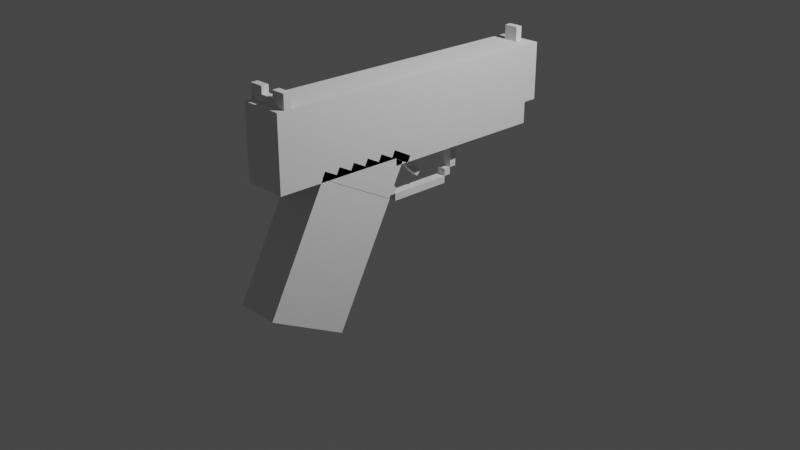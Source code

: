 # Source: BetterVersion2Roblox_Compatibility-FILE.blend  (saved by Blender 2.93.21; exported with 4.5.12 LTS)
import bpy
from mathutils import Matrix  # noqa: F401  (used for matrix-valued properties, if any)

bpy.ops.wm.read_factory_settings(use_empty=True)
scene = bpy.context.scene
scene.name = 'Scene'

# ---- collections
col_collection = bpy.data.collections.new('Collection'); scene.collection.children.link(col_collection)

# ---- materials (node trees are filled in below, after node groups)
mat_none_001 = bpy.data.materials.new('none.001')
mat_none_001.use_transparent_shadow = False
mat_none_001.roughness = 1.0
mat_none_001.specular_intensity = 0.0

# ---- material node trees
mat_none_001.use_nodes = True; mat_none_001.node_tree.nodes.clear()
_N = mat_none_001.node_tree.nodes; _L = mat_none_001.node_tree.links
n0 = _N.new('ShaderNodeBsdfPrincipled'); n0.name = 'Principled BSDF'; n0.location = (10, 300)
n0.distribution = 'GGX'
n0.subsurface_method = 'BURLEY'
n0.inputs[2].default_value = 1.0
n0.inputs[3].default_value = 1.45
n0.inputs[13].default_value = 0.0
n0.inputs[27].default_value = (0.0, 0.0, 0.0, 1.0)
n0.inputs[28].default_value = 1.0
n1 = _N.new('ShaderNodeOutputMaterial'); n1.name = 'Material Output'; n1.location = (300, 300)
_L.new(n0.outputs[0], n1.inputs[0])
n1.is_active_output = True

# ---- world
world_world = bpy.data.worlds.new('World'); scene.world = world_world
world_world.use_nodes = True; world_world.node_tree.nodes.clear()
_N = world_world.node_tree.nodes; _L = world_world.node_tree.links
n0 = _N.new('ShaderNodeOutputWorld'); n0.name = 'World Output'; n0.location = (300, 300)
n1 = _N.new('ShaderNodeBackground'); n1.name = 'Background'; n1.location = (10, 300)
n1.inputs[0].default_value = (0.05088, 0.05088, 0.05088, 1.0)
_L.new(n1.outputs[0], n0.inputs[0])
n0.is_active_output = True
world_world.color = (0.05088, 0.05088, 0.05088)
world_world.use_sun_shadow = False
world_world.sun_shadow_jitter_overblur = 0.0

# ---- cameras
cam_camera = bpy.data.cameras.new('Camera')
cam_camera.clip_end = 100.0
cam_camera.ortho_scale = 7.314

# ---- lights
light_light = bpy.data.lights.new('Light', 'POINT')
light_light.transmission_factor = 0.0
light_light.energy = 1000.0
light_light.shadow_soft_size = 0.1
light_light.shadow_maximum_resolution = 0.006
light_light.use_absolute_resolution = True

# ---- meshes
me_model1_001 = bpy.data.meshes.new('Model1.001')
me_model1_001.from_pydata([(0.0375, 0.1688, -0.1063), (0.0375, 0.1688, -0.1187), (0.0375, 0.1562, -0.1063), (0.0375, 0.1562, -0.1187), (0.025, 0.1688, -0.1187), (0.025, 0.1688, -0.1063), (0.025, 0.1562, -0.1187), (0.025, 0.1562, -0.1063), (0.05, 0.1278, 0.1237), (0.05, 0.09318, 0.05718), (0.05, 0.02803, 0.1757), (0.05, -0.006605, 0.1091), (0.0125, 0.09318, 0.05718), (0.0125, 0.1278, 0.1237), (0.0125, -0.006605, 0.1091), (0.0125, 0.02803, 0.1757), (0.05, 0.1875, 0.1625), (0.05, 0.1875, -0.1), (0.05, 0.1562, 0.1625), (0.05, 0.1562, -0.1), (0.0125, 0.1875, -0.1), (0.0125, 0.1875, 0.1625), (0.0125, 0.1562, -0.1), (0.0125, 0.1562, 0.1625), (0.05, 0.1562, 0.1625), (0.05, 0.1562, -0.1), (0.05, 0.125, 0.1625), (0.05, 0.125, -0.1), (0.0125, 0.1562, -0.1), (0.0125, 0.1562, 0.1625), (0.0125, 0.125, -0.1), (0.0125, 0.125, 0.1625), (0.05, 0.1333, 0.1214), (0.05, 0.09867, 0.05491), (0.05, 0.1278, 0.1243), (0.05, 0.09313, 0.0578), (0.0125, 0.09867, 0.05491), (0.0125, 0.1333, 0.1214), (0.0125, 0.09313, 0.0578), (0.0125, 0.1278, 0.1243), (0.05, 0.1331, 0.1075), (0.05, 0.1042, 0.05203), (0.05, 0.1275, 0.1104), (0.05, 0.09867, 0.05491), (0.0125, 0.1042, 0.05203), (0.0125, 0.1331, 0.1075), (0.0125, 0.09867, 0.05491), (0.0125, 0.1275, 0.1104), (0.05, 0.1328, 0.09349), (0.05, 0.1098, 0.04914), (0.05, 0.1273, 0.09638), (0.05, 0.1042, 0.05203), (0.0125, 0.1098, 0.04914), (0.0125, 0.1328, 0.09349), (0.0125, 0.1042, 0.05203), (0.0125, 0.1273, 0.09638), (0.05, 0.1326, 0.07952), (0.05, 0.1153, 0.04625), (0.05, 0.1271, 0.0824), (0.05, 0.1098, 0.04914), (0.0125, 0.1153, 0.04625), (0.0125, 0.1326, 0.07952), (0.0125, 0.1098, 0.04914), (0.0125, 0.1271, 0.0824), (0.05, 0.1324, 0.06554), (0.05, 0.1208, 0.04337), (0.05, 0.1268, 0.06843), (0.05, 0.1153, 0.04625), (0.0125, 0.1208, 0.04337), (0.0125, 0.1324, 0.06554), (0.0125, 0.1153, 0.04625), (0.0125, 0.1268, 0.06843), (0.05, 0.1322, 0.05157), (0.05, 0.1235, 0.03494), (0.05, 0.1266, 0.05446), (0.05, 0.118, 0.03783), (0.0125, 0.1235, 0.03494), (0.0125, 0.1322, 0.05157), (0.0125, 0.118, 0.03783), (0.0125, 0.1266, 0.05446), (0.05, 0.125, 0.0375), (0.05, 0.125, -0.1), (0.05, 0.1187, 0.0375), (0.05, 0.1187, -0.1), (0.0125, 0.125, -0.1), (0.0125, 0.125, 0.0375), (0.0125, 0.1187, -0.1), (0.0125, 0.1187, 0.0375), (0.05, 0.1562, -0.1), (0.05, 0.1562, -0.1125), (0.05, 0.1375, -0.1), (0.05, 0.1375, -0.1125), (0.0125, 0.1562, -0.1125), (0.0125, 0.1562, -0.1), (0.0125, 0.1375, -0.1125), (0.0125, 0.1375, -0.1), (0.05, 0.1875, -0.1), (0.05, 0.1875, -0.1125), (0.05, 0.1688, -0.1), (0.05, 0.1688, -0.1125), (0.0125, 0.1875, -0.1125), (0.0125, 0.1875, -0.1), (0.0125, 0.1688, -0.1125), (0.0125, 0.1688, -0.1), (0.02713, 0.0875, 0.0375), (0.02713, 0.0875, -0.01875), (0.02713, 0.08125, 0.0375), (0.02713, 0.08125, -0.01875), (0.03538, 0.0875, -0.01875), (0.03538, 0.0875, 0.0375), (0.03538, 0.08125, -0.01875), (0.03538, 0.08125, 0.0375), (0.02713, 0.09375, -0.01875), (0.02713, 0.09375, -0.025), (0.02713, 0.0875, -0.01875), (0.02713, 0.0875, -0.025), (0.03538, 0.09375, -0.025), (0.03538, 0.09375, -0.01875), (0.03538, 0.0875, -0.025), (0.03538, 0.0875, -0.01875), (0.02713, 0.1063, -0.025), (0.02713, 0.1063, -0.03125), (0.02713, 0.09375, -0.025), (0.02713, 0.09375, -0.03125), (0.03538, 0.1063, -0.03125), (0.03538, 0.1063, -0.025), (0.03538, 0.09375, -0.03125), (0.03538, 0.09375, -0.025), (0.02713, 0.1125, -0.025), (0.02713, 0.1125, -0.03125), (0.02713, 0.1063, -0.025), (0.02713, 0.1063, -0.03125), (0.03538, 0.1125, -0.03125), (0.03538, 0.1125, -0.025), (0.03538, 0.1063, -0.03125), (0.03538, 0.1063, -0.025), (0.02713, 0.1187, -0.01875), (0.02713, 0.1187, -0.03125), (0.02713, 0.1125, -0.01875), (0.02713, 0.1125, -0.03125), (0.03538, 0.1187, -0.03125), (0.03538, 0.1187, -0.01875), (0.03538, 0.1125, -0.03125), (0.03538, 0.1125, -0.01875), (0.02713, 0.09375, 0.04375), (0.02713, 0.09375, 0.0375), (0.02713, 0.0875, 0.04375), (0.02713, 0.0875, 0.0375), (0.03538, 0.09375, 0.0375), (0.03538, 0.09375, 0.04375), (0.03538, 0.0875, 0.0375), (0.03538, 0.0875, 0.04375), (0.02713, 0.1063, 0.05), (0.02713, 0.1063, 0.04375), (0.02713, 0.09375, 0.05), (0.02713, 0.09375, 0.04375), (0.03538, 0.1063, 0.04375), (0.03538, 0.1063, 0.05), (0.03538, 0.09375, 0.04375), (0.03538, 0.09375, 0.05), (0.02713, 0.1125, 0.05), (0.02713, 0.1125, 0.04375), (0.02713, 0.1063, 0.05), (0.02713, 0.1063, 0.04375), (0.03538, 0.1125, 0.04375), (0.03538, 0.1125, 0.05), (0.03538, 0.1063, 0.04375), (0.03538, 0.1063, 0.05), (0.02713, 0.1187, 0.05), (0.02713, 0.1187, 0.0375), (0.02713, 0.1125, 0.05), (0.02713, 0.1125, 0.0375), (0.03538, 0.1187, 0.0375), (0.03538, 0.1187, 0.05), (0.03538, 0.1125, 0.0375), (0.03538, 0.1125, 0.05), (0.05, 0.125, 0.05), (0.05, 0.125, 0.0375), (0.05, 0.1187, 0.05), (0.05, 0.1187, 0.0375), (0.0125, 0.125, 0.0375), (0.0125, 0.125, 0.05), (0.0125, 0.1187, 0.0375), (0.0125, 0.1187, 0.05), (0.05, 0.1688, -0.1), (0.05, 0.1688, -0.1125), (0.05, 0.1562, -0.1), (0.05, 0.1562, -0.1125), (0.0375, 0.1688, -0.1125), (0.0375, 0.1688, -0.1), (0.0375, 0.1562, -0.1125), (0.0375, 0.1562, -0.1), (0.025, 0.1688, -0.1), (0.025, 0.1688, -0.1125), (0.025, 0.1562, -0.1), (0.025, 0.1562, -0.1125), (0.0125, 0.1688, -0.1125), (0.0125, 0.1688, -0.1), (0.0125, 0.1562, -0.1125), (0.0125, 0.1562, -0.1), (0.03504, 0.1138, 0.03071), (0.03504, 0.1182, 0.02629), (0.03504, 0.09612, 0.01304), (0.03504, 0.1005, 0.008617), (0.02879, 0.1182, 0.02629), (0.02879, 0.1138, 0.03071), (0.02879, 0.1005, 0.008617), (0.02879, 0.09612, 0.01304), (0.03504, 0.1187, 0.03125), (0.03504, 0.1187, 0.0125), (0.03504, 0.1125, 0.03125), (0.03504, 0.1125, 0.0125), (0.02879, 0.1187, 0.0125), (0.02879, 0.1187, 0.03125), (0.02879, 0.1125, 0.0125), (0.02879, 0.1125, 0.03125), (0.0375, 0.2, -0.1), (0.0375, 0.2, -0.1063), (0.0375, 0.1875, -0.1), (0.0375, 0.1875, -0.1063), (0.025, 0.2, -0.1063), (0.025, 0.2, -0.1), (0.025, 0.1875, -0.1063), (0.025, 0.1875, -0.1), (0.025, 0.2, 0.1562), (0.025, 0.2, 0.15), (0.025, 0.1875, 0.1562), (0.025, 0.1875, 0.15), (0.0125, 0.2, 0.15), (0.0125, 0.2, 0.1562), (0.0125, 0.1875, 0.15), (0.0125, 0.1875, 0.1562), (0.05, 0.2, 0.1562), (0.05, 0.2, 0.15), (0.05, 0.1875, 0.1562), (0.05, 0.1875, 0.15), (0.0375, 0.2, 0.15), (0.0375, 0.2, 0.1562), (0.0375, 0.1875, 0.15), (0.0375, 0.1875, 0.1562), (0.0375, 0.1937, 0.1562), (0.0375, 0.1937, 0.15), (0.0375, 0.1875, 0.1562), (0.0375, 0.1875, 0.15), (0.025, 0.1937, 0.15), (0.025, 0.1937, 0.1562), (0.025, 0.1875, 0.15), (0.025, 0.1875, 0.1562)], [], [(0, 2, 1), (2, 3, 1), (4, 6, 5), (6, 7, 5), (4, 5, 1), (5, 0, 1), (7, 6, 2), (6, 3, 2), (5, 7, 0), (7, 2, 0), (1, 3, 4), (3, 6, 4), (8, 10, 9), (10, 11, 9), (12, 14, 13), (14, 15, 13), (12, 13, 9), (13, 8, 9), (15, 14, 10), (14, 11, 10), (13, 15, 8), (15, 10, 8), (9, 11, 12), (11, 14, 12), (16, 18, 17), (18, 19, 17), (20, 22, 21), (22, 23, 21), (20, 21, 17), (21, 16, 17), (23, 22, 18), (22, 19, 18), (21, 23, 16), (23, 18, 16), (17, 19, 20), (19, 22, 20), (24, 26, 25), (26, 27, 25), (28, 30, 29), (30, 31, 29), (28, 29, 25), (29, 24, 25), (31, 30, 26), (30, 27, 26), (29, 31, 24), (31, 26, 24), (25, 27, 28), (27, 30, 28), (32, 34, 33), (34, 35, 33), (36, 38, 37), (38, 39, 37), (36, 37, 33), (37, 32, 33), (39, 38, 34), (38, 35, 34), (37, 39, 32), (39, 34, 32), (33, 35, 36), (35, 38, 36), (40, 42, 41), (42, 43, 41), (44, 46, 45), (46, 47, 45), (44, 45, 41), (45, 40, 41), (47, 46, 42), (46, 43, 42), (45, 47, 40), (47, 42, 40), (41, 43, 44), (43, 46, 44), (48, 50, 49), (50, 51, 49), (52, 54, 53), (54, 55, 53), (52, 53, 49), (53, 48, 49), (55, 54, 50), (54, 51, 50), (53, 55, 48), (55, 50, 48), (49, 51, 52), (51, 54, 52), (56, 58, 57), (58, 59, 57), (60, 62, 61), (62, 63, 61), (60, 61, 57), (61, 56, 57), (63, 62, 58), (62, 59, 58), (61, 63, 56), (63, 58, 56), (57, 59, 60), (59, 62, 60), (64, 66, 65), (66, 67, 65), (68, 70, 69), (70, 71, 69), (68, 69, 65), (69, 64, 65), (71, 70, 66), (70, 67, 66), (69, 71, 64), (71, 66, 64), (65, 67, 68), (67, 70, 68), (72, 74, 73), (74, 75, 73), (76, 78, 77), (78, 79, 77), (76, 77, 73), (77, 72, 73), (79, 78, 74), (78, 75, 74), (77, 79, 72), (79, 74, 72), (73, 75, 76), (75, 78, 76), (80, 82, 81), (82, 83, 81), (84, 86, 85), (86, 87, 85), (84, 85, 81), (85, 80, 81), (87, 86, 82), (86, 83, 82), (85, 87, 80), (87, 82, 80), (81, 83, 84), (83, 86, 84), (88, 90, 89), (90, 91, 89), (92, 94, 93), (94, 95, 93), (92, 93, 89), (93, 88, 89), (95, 94, 90), (94, 91, 90), (93, 95, 88), (95, 90, 88), (89, 91, 92), (91, 94, 92), (96, 98, 97), (98, 99, 97), (100, 102, 101), (102, 103, 101), (100, 101, 97), (101, 96, 97), (103, 102, 98), (102, 99, 98), (101, 103, 96), (103, 98, 96), (97, 99, 100), (99, 102, 100), (104, 106, 105), (106, 107, 105), (108, 110, 109), (110, 111, 109), (108, 109, 105), (109, 104, 105), (111, 110, 106), (110, 107, 106), (109, 111, 104), (111, 106, 104), (105, 107, 108), (107, 110, 108), (112, 114, 113), (114, 115, 113), (116, 118, 117), (118, 119, 117), (116, 117, 113), (117, 112, 113), (119, 118, 114), (118, 115, 114), (117, 119, 112), (119, 114, 112), (113, 115, 116), (115, 118, 116), (120, 122, 121), (122, 123, 121), (124, 126, 125), (126, 127, 125), (124, 125, 121), (125, 120, 121), (127, 126, 122), (126, 123, 122), (125, 127, 120), (127, 122, 120), (121, 123, 124), (123, 126, 124), (128, 130, 129), (130, 131, 129), (132, 134, 133), (134, 135, 133), (132, 133, 129), (133, 128, 129), (135, 134, 130), (134, 131, 130), (133, 135, 128), (135, 130, 128), (129, 131, 132), (131, 134, 132), (136, 138, 137), (138, 139, 137), (140, 142, 141), (142, 143, 141), (140, 141, 137), (141, 136, 137), (143, 142, 138), (142, 139, 138), (141, 143, 136), (143, 138, 136), (137, 139, 140), (139, 142, 140), (144, 146, 145), (146, 147, 145), (148, 150, 149), (150, 151, 149), (148, 149, 145), (149, 144, 145), (151, 150, 146), (150, 147, 146), (149, 151, 144), (151, 146, 144), (145, 147, 148), (147, 150, 148), (152, 154, 153), (154, 155, 153), (156, 158, 157), (158, 159, 157), (156, 157, 153), (157, 152, 153), (159, 158, 154), (158, 155, 154), (157, 159, 152), (159, 154, 152), (153, 155, 156), (155, 158, 156), (160, 162, 161), (162, 163, 161), (164, 166, 165), (166, 167, 165), (164, 165, 161), (165, 160, 161), (167, 166, 162), (166, 163, 162), (165, 167, 160), (167, 162, 160), (161, 163, 164), (163, 166, 164), (168, 170, 169), (170, 171, 169), (172, 174, 173), (174, 175, 173), (172, 173, 169), (173, 168, 169), (175, 174, 170), (174, 171, 170), (173, 175, 168), (175, 170, 168), (169, 171, 172), (171, 174, 172), (176, 178, 177), (178, 179, 177), (180, 182, 181), (182, 183, 181), (180, 181, 177), (181, 176, 177), (183, 182, 178), (182, 179, 178), (181, 183, 176), (183, 178, 176), (177, 179, 180), (179, 182, 180), (184, 186, 185), (186, 187, 185), (188, 190, 189), (190, 191, 189), (188, 189, 185), (189, 184, 185), (191, 190, 186), (190, 187, 186), (189, 191, 184), (191, 186, 184), (185, 187, 188), (187, 190, 188), (192, 194, 193), (194, 195, 193), (196, 198, 197), (198, 199, 197), (196, 197, 193), (197, 192, 193), (199, 198, 194), (198, 195, 194), (197, 199, 192), (199, 194, 192), (193, 195, 196), (195, 198, 196), (200, 202, 201), (202, 203, 201), (204, 206, 205), (206, 207, 205), (204, 205, 201), (205, 200, 201), (207, 206, 202), (206, 203, 202), (205, 207, 200), (207, 202, 200), (201, 203, 204), (203, 206, 204), (208, 210, 209), (210, 211, 209), (212, 214, 213), (214, 215, 213), (212, 213, 209), (213, 208, 209), (215, 214, 210), (214, 211, 210), (213, 215, 208), (215, 210, 208), (209, 211, 212), (211, 214, 212), (216, 218, 217), (218, 219, 217), (220, 222, 221), (222, 223, 221), (220, 221, 217), (221, 216, 217), (223, 222, 218), (222, 219, 218), (221, 223, 216), (223, 218, 216), (217, 219, 220), (219, 222, 220), (224, 226, 225), (226, 227, 225), (228, 230, 229), (230, 231, 229), (228, 229, 225), (229, 224, 225), (231, 230, 226), (230, 227, 226), (229, 231, 224), (231, 226, 224), (225, 227, 228), (227, 230, 228), (232, 234, 233), (234, 235, 233), (236, 238, 237), (238, 239, 237), (236, 237, 233), (237, 232, 233), (239, 238, 234), (238, 235, 234), (237, 239, 232), (239, 234, 232), (233, 235, 236), (235, 238, 236), (240, 242, 241), (242, 243, 241), (244, 246, 245), (246, 247, 245), (244, 245, 241), (245, 240, 241), (247, 246, 242), (246, 243, 242), (245, 247, 240), (247, 242, 240), (241, 243, 244), (243, 246, 244)])
me_model1_001.polygons.foreach_set('use_smooth', [True] * 372)
_k = set([(0, 1), (0, 2), (0, 5), (1, 3), (1, 4), (2, 3), (2, 7), (3, 6), (4, 5), (4, 6), (5, 7), (6, 7), (8, 9), (8, 10), (8, 13), (9, 11), (9, 12), (10, 11), (10, 15), (11, 14), (12, 13), (12, 14), (13, 15), (14, 15), (16, 17), (16, 18), (16, 21), (17, 19), (17, 20), (18, 19), (18, 23), (19, 22), (20, 21), (20, 22), (21, 23), (22, 23), (24, 25), (24, 26), (24, 29), (25, 27), (25, 28), (26, 27), (26, 31), (27, 30), (28, 29), (28, 30), (29, 31), (30, 31), (32, 33), (32, 34), (32, 37), (33, 35), (33, 36), (34, 35), (34, 39), (35, 38), (36, 37), (36, 38), (37, 39), (38, 39), (40, 41), (40, 42), (40, 45), (41, 43), (41, 44), (42, 43), (42, 47), (43, 46), (44, 45), (44, 46), (45, 47), (46, 47), (48, 49), (48, 50), (48, 53), (49, 51), (49, 52), (50, 51), (50, 55), (51, 54), (52, 53), (52, 54), (53, 55), (54, 55), (56, 57), (56, 58), (56, 61), (57, 59), (57, 60), (58, 59), (58, 63), (59, 62), (60, 61), (60, 62), (61, 63), (62, 63), (64, 65), (64, 66), (64, 69), (65, 67), (65, 68), (66, 67), (66, 71), (67, 70), (68, 69), (68, 70), (69, 71), (70, 71), (72, 73), (72, 74), (72, 77), (73, 75), (73, 76), (74, 75), (74, 79), (75, 78), (76, 77), (76, 78), (77, 79), (78, 79), (80, 81), (80, 82), (80, 85), (81, 83), (81, 84), (82, 83), (82, 87), (83, 86), (84, 85), (84, 86), (85, 87), (86, 87), (88, 89), (88, 90), (88, 93), (89, 91), (89, 92), (90, 91), (90, 95), (91, 94), (92, 93), (92, 94), (93, 95), (94, 95), (96, 97), (96, 98), (96, 101), (97, 99), (97, 100), (98, 99), (98, 103), (99, 102), (100, 101), (100, 102), (101, 103), (102, 103), (104, 105), (104, 106), (104, 109), (105, 107), (105, 108), (106, 107), (106, 111), (107, 110), (108, 109), (108, 110), (109, 111), (110, 111), (112, 113), (112, 114), (112, 117), (113, 115), (113, 116), (114, 115), (114, 119), (115, 118), (116, 117), (116, 118), (117, 119), (118, 119), (120, 121), (120, 122), (120, 125), (121, 123), (121, 124), (122, 123), (122, 127), (123, 126), (124, 125), (124, 126), (125, 127), (126, 127), (128, 129), (128, 130), (128, 133), (129, 131), (129, 132), (130, 131), (130, 135), (131, 134), (132, 133), (132, 134), (133, 135), (134, 135), (136, 137), (136, 138), (136, 141), (137, 139), (137, 140), (138, 139), (138, 143), (139, 142), (140, 141), (140, 142), (141, 143), (142, 143), (144, 145), (144, 146), (144, 149), (145, 147), (145, 148), (146, 147), (146, 151), (147, 150), (148, 149), (148, 150), (149, 151), (150, 151), (152, 153), (152, 154), (152, 157), (153, 155), (153, 156), (154, 155), (154, 159), (155, 158), (156, 157), (156, 158), (157, 159), (158, 159), (160, 161), (160, 162), (160, 165), (161, 163), (161, 164), (162, 163), (162, 167), (163, 166), (164, 165), (164, 166), (165, 167), (166, 167), (168, 169), (168, 170), (168, 173), (169, 171), (169, 172), (170, 171), (170, 175), (171, 174), (172, 173), (172, 174), (173, 175), (174, 175), (176, 177), (176, 178), (176, 181), (177, 179), (177, 180), (178, 179), (178, 183), (179, 182), (180, 181), (180, 182), (181, 183), (182, 183), (184, 185), (184, 186), (184, 189), (185, 187), (185, 188), (186, 187), (186, 191), (187, 190), (188, 189), (188, 190), (189, 191), (190, 191), (192, 193), (192, 194), (192, 197), (193, 195), (193, 196), (194, 195), (194, 199), (195, 198), (196, 197), (196, 198), (197, 199), (198, 199), (200, 201), (200, 202), (200, 205), (201, 203), (201, 204), (202, 203), (202, 207), (203, 206), (204, 205), (204, 206), (205, 207), (206, 207), (208, 209), (208, 210), (208, 213), (209, 211), (209, 212), (210, 211), (210, 215), (211, 214), (212, 213), (212, 214), (213, 215), (214, 215), (216, 217), (216, 218), (216, 221), (217, 219), (217, 220), (218, 219), (218, 223), (219, 222), (220, 221), (220, 222), (221, 223), (222, 223), (224, 225), (224, 226), (224, 229), (225, 227), (225, 228), (226, 227), (226, 231), (227, 230), (228, 229), (228, 230), (229, 231), (230, 231), (232, 233), (232, 234), (232, 237), (233, 235), (233, 236), (234, 235), (234, 239), (235, 238), (236, 237), (236, 238), (237, 239), (238, 239), (240, 241), (240, 242), (240, 245), (241, 243), (241, 244), (242, 243), (242, 247), (243, 246), (244, 245), (244, 246), (245, 247), (246, 247)])
me_model1_001.attributes.new('sharp_edge', 'BOOLEAN', 'EDGE').data.foreach_set('value', [ (min(e.vertices), max(e.vertices)) in _k for e in me_model1_001.edges])
_uv = me_model1_001.uv_layers.new(name='UVMap')
_uv.uv.foreach_set('vector', [0.0, 1.0, 0.0, 0.9875, 0.0125, 1.0, 0.0, 0.9875, 0.0125, 0.9875, 0.0125, 1.0, 0.0, 1.0, 0.0, 0.9875, 0.0125, 1.0, 0.0, 0.9875, 0.0125, 0.9875, 0.0125, 1.0, 0.0, 1.0, 0.0, 0.9875, 0.0125, 1.0, 0.0, 0.9875, 0.0125, 0.9875, 0.0125, 1.0, 0.0, 1.0, 0.0, 0.9875, 0.0125, 1.0, 0.0, 0.9875, 0.0125, 0.9875, 0.0125, 1.0, 0.0, 1.0, 0.0, 0.9875, 0.0125, 1.0, 0.0, 0.9875, 0.0125, 0.9875, 0.0125, 1.0, 0.0, 1.0, 0.0, 0.9875, 0.0125, 1.0, 0.0, 0.9875, 0.0125, 0.9875, 0.0125, 1.0, 0.0, 1.0, 0.0, 0.8875, 0.075, 1.0, 0.0, 0.8875, 0.075, 0.8875, 0.075, 1.0, 0.0, 1.0, 0.0, 0.8875, 0.075, 1.0, 0.0, 0.8875, 0.075, 0.8875, 0.075, 1.0, 0.0, 1.0, 0.0, 0.925, 0.0375, 1.0, 0.0, 0.925, 0.0375, 0.925, 0.0375, 1.0, 0.0, 1.0, 0.0, 0.925, 0.0375, 1.0, 0.0, 0.925, 0.0375, 0.925, 0.0375, 1.0, 0.0, 1.0, 0.0, 0.8875, 0.0375, 1.0, 0.0, 0.8875, 0.0375, 0.8875, 0.0375, 1.0, 0.0, 1.0, 0.0, 0.8875, 0.0375, 1.0, 0.0, 0.8875, 0.0375, 0.8875, 0.0375, 1.0, 0.0, 1.0, 0.0, 0.9688, 0.2625, 1.0, 0.0, 0.9688, 0.2625, 0.9688, 0.2625, 1.0, 0.0, 1.0, 0.0, 0.9688, 0.2625, 1.0, 0.0, 0.9688, 0.2625, 0.9688, 0.2625, 1.0, 0.0, 1.0, 0.0, 0.7375, 0.0375, 1.0, 0.0, 0.7375, 0.0375, 0.7375, 0.0375, 1.0, 0.0, 1.0, 0.0, 0.7375, 0.0375, 1.0, 0.0, 0.7375, 0.0375, 0.7375, 0.0375, 1.0, 0.0, 1.0, 0.0, 0.9688, 0.0375, 1.0, 0.0, 0.9688, 0.0375, 0.9688, 0.0375, 1.0, 0.0, 1.0, 0.0, 0.9688, 0.0375, 1.0, 0.0, 0.9688, 0.0375, 0.9688, 0.0375, 1.0, 0.0, 1.0, 0.0, 0.9688, 0.2625, 1.0, 0.0, 0.9688, 0.2625, 0.9688, 0.2625, 1.0, 0.0, 1.0, 0.0, 0.9688, 0.2625, 1.0, 0.0, 0.9688, 0.2625, 0.9688, 0.2625, 1.0, 0.0, 1.0, 0.0, 0.7375, 0.0375, 1.0, 0.0, 0.7375, 0.0375, 0.7375, 0.0375, 1.0, 0.0, 1.0, 0.0, 0.7375, 0.0375, 1.0, 0.0, 0.7375, 0.0375, 0.7375, 0.0375, 1.0, 0.0, 1.0, 0.0, 0.9688, 0.0375, 1.0, 0.0, 0.9688, 0.0375, 0.9688, 0.0375, 1.0, 0.0, 1.0, 0.0, 0.9688, 0.0375, 1.0, 0.0, 0.9688, 0.0375, 0.9688, 0.0375, 1.0, 0.0, 1.0, 0.0, 0.9937, 0.075, 1.0, 0.0, 0.9937, 0.075, 0.9937, 0.075, 1.0, 0.0, 1.0, 0.0, 0.9937, 0.075, 1.0, 0.0, 0.9937, 0.075, 0.9937, 0.075, 1.0, 0.0, 1.0, 0.0, 0.925, 0.0375, 1.0, 0.0, 0.925, 0.0375, 0.925, 0.0375, 1.0, 0.0, 1.0, 0.0, 0.925, 0.0375, 1.0, 0.0, 0.925, 0.0375, 0.925, 0.0375, 1.0, 0.0, 1.0, 0.0, 0.9937, 0.0375, 1.0, 0.0, 0.9937, 0.0375, 0.9937, 0.0375, 1.0, 0.0, 1.0, 0.0, 0.9937, 0.0375, 1.0, 0.0, 0.9937, 0.0375, 0.9937, 0.0375, 1.0, 0.0, 1.0, 0.0, 0.9937, 0.0625, 1.0, 0.0, 0.9937, 0.0625, 0.9937, 0.0625, 1.0, 0.0, 1.0, 0.0, 0.9937, 0.0625, 1.0, 0.0, 0.9937, 0.0625, 0.9937, 0.0625, 1.0, 0.0, 1.0, 0.0, 0.9375, 0.0375, 1.0, 0.0, 0.9375, 0.0375, 0.9375, 0.0375, 1.0, 0.0, 1.0, 0.0, 0.9375, 0.0375, 1.0, 0.0, 0.9375, 0.0375, 0.9375, 0.0375, 1.0, 0.0, 1.0, 0.0, 0.9937, 0.0375, 1.0, 0.0, 0.9937, 0.0375, 0.9937, 0.0375, 1.0, 0.0, 1.0, 0.0, 0.9937, 0.0375, 1.0, 0.0, 0.9937, 0.0375, 0.9937, 0.0375, 1.0, 0.0, 1.0, 0.0, 0.9937, 0.05, 1.0, 0.0, 0.9937, 0.05, 0.9937, 0.05, 1.0, 0.0, 1.0, 0.0, 0.9937, 0.05, 1.0, 0.0, 0.9937, 0.05, 0.9937, 0.05, 1.0, 0.0, 1.0, 0.0, 0.95, 0.0375, 1.0, 0.0, 0.95, 0.0375, 0.95, 0.0375, 1.0, 0.0, 1.0, 0.0, 0.95, 0.0375, 1.0, 0.0, 0.95, 0.0375, 0.95, 0.0375, 1.0, 0.0, 1.0, 0.0, 0.9937, 0.0375, 1.0, 0.0, 0.9937, 0.0375, 0.9937, 0.0375, 1.0, 0.0, 1.0, 0.0, 0.9937, 0.0375, 1.0, 0.0, 0.9937, 0.0375, 0.9937, 0.0375, 1.0, 0.0, 1.0, 0.0, 0.9937, 0.0375, 1.0, 0.0, 0.9937, 0.0375, 0.9937, 0.0375, 1.0, 0.0, 1.0, 0.0, 0.9937, 0.0375, 1.0, 0.0, 0.9937, 0.0375, 0.9937, 0.0375, 1.0, 0.0, 1.0, 0.0, 0.9625, 0.0375, 1.0, 0.0, 0.9625, 0.0375, 0.9625, 0.0375, 1.0, 0.0, 1.0, 0.0, 0.9625, 0.0375, 1.0, 0.0, 0.9625, 0.0375, 0.9625, 0.0375, 1.0, 0.0, 1.0, 0.0, 0.9937, 0.0375, 1.0, 0.0, 0.9937, 0.0375, 0.9937, 0.0375, 1.0, 0.0, 1.0, 0.0, 0.9937, 0.0375, 1.0, 0.0, 0.9937, 0.0375, 0.9937, 0.0375, 1.0, 0.0, 1.0, 0.0, 0.9937, 0.025, 1.0, 0.0, 0.9937, 0.025, 0.9937, 0.025, 1.0, 0.0, 1.0, 0.0, 0.9937, 0.025, 1.0, 0.0, 0.9937, 0.025, 0.9937, 0.025, 1.0, 0.0, 1.0, 0.0, 0.975, 0.0375, 1.0, 0.0, 0.975, 0.0375, 0.975, 0.0375, 1.0, 0.0, 1.0, 0.0, 0.975, 0.0375, 1.0, 0.0, 0.975, 0.0375, 0.975, 0.0375, 1.0, 0.0, 1.0, 0.0, 0.9937, 0.0375, 1.0, 0.0, 0.9937, 0.0375, 0.9937, 0.0375, 1.0, 0.0, 1.0, 0.0, 0.9937, 0.0375, 1.0, 0.0, 0.9937, 0.0375, 0.9937, 0.0375, 1.0, 0.0, 1.0, 0.0, 0.9937, 0.01875, 1.0, 0.0, 0.9937, 0.01875, 0.9937, 0.01875, 1.0, 0.0, 1.0, 0.0, 0.9937, 0.01875, 1.0, 0.0, 0.9937, 0.01875, 0.9937, 0.01875, 1.0, 0.0, 1.0, 0.0, 0.9812, 0.0375, 1.0, 0.0, 0.9812, 0.0375, 0.9812, 0.0375, 1.0, 0.0, 1.0, 0.0, 0.9812, 0.0375, 1.0, 0.0, 0.9812, 0.0375, 0.9812, 0.0375, 1.0, 0.0, 1.0, 0.0, 0.9937, 0.0375, 1.0, 0.0, 0.9937, 0.0375, 0.9937, 0.0375, 1.0, 0.0, 1.0, 0.0, 0.9937, 0.0375, 1.0, 0.0, 0.9937, 0.0375, 0.9937, 0.0375, 1.0, 0.0, 1.0, 0.0, 0.9937, 0.1375, 1.0, 0.0, 0.9937, 0.1375, 0.9937, 0.1375, 1.0, 0.0, 1.0, 0.0, 0.9937, 0.1375, 1.0, 0.0, 0.9937, 0.1375, 0.9937, 0.1375, 1.0, 0.0, 1.0, 0.0, 0.8625, 0.0375, 1.0, 0.0, 0.8625, 0.0375, 0.8625, 0.0375, 1.0, 0.0, 1.0, 0.0, 0.8625, 0.0375, 1.0, 0.0, 0.8625, 0.0375, 0.8625, 0.0375, 1.0, 0.0, 1.0, 0.0, 0.9937, 0.0375, 1.0, 0.0, 0.9937, 0.0375, 0.9937, 0.0375, 1.0, 0.0, 1.0, 0.0, 0.9937, 0.0375, 1.0, 0.0, 0.9937, 0.0375, 0.9937, 0.0375, 1.0, 0.0, 1.0, 0.0, 0.9812, 0.0125, 1.0, 0.0, 0.9812, 0.0125, 0.9812, 0.0125, 1.0, 0.0, 1.0, 0.0, 0.9812, 0.0125, 1.0, 0.0, 0.9812, 0.0125, 0.9812, 0.0125, 1.0, 0.0, 1.0, 0.0, 0.9875, 0.0375, 1.0, 0.0, 0.9875, 0.0375, 0.9875, 0.0375, 1.0, 0.0, 1.0, 0.0, 0.9875, 0.0375, 1.0, 0.0, 0.9875, 0.0375, 0.9875, 0.0375, 1.0, 0.0, 1.0, 0.0, 0.9812, 0.0375, 1.0, 0.0, 0.9812, 0.0375, 0.9812, 0.0375, 1.0, 0.0, 1.0, 0.0, 0.9812, 0.0375, 1.0, 0.0, 0.9812, 0.0375, 0.9812, 0.0375, 1.0, 0.0, 1.0, 0.0, 0.9812, 0.0125, 1.0, 0.0, 0.9812, 0.0125, 0.9812, 0.0125, 1.0, 0.0, 1.0, 0.0, 0.9812, 0.0125, 1.0, 0.0, 0.9812, 0.0125, 0.9812, 0.0125, 1.0, 0.0, 1.0, 0.0, 0.9875, 0.0375, 1.0, 0.0, 0.9875, 0.0375, 0.9875, 0.0375, 1.0, 0.0, 1.0, 0.0, 0.9875, 0.0375, 1.0, 0.0, 0.9875, 0.0375, 0.9875, 0.0375, 1.0, 0.0, 1.0, 0.0, 0.9812, 0.0375, 1.0, 0.0, 0.9812, 0.0375, 0.9812, 0.0375, 1.0, 0.0, 1.0, 0.0, 0.9812, 0.0375, 1.0, 0.0, 0.9812, 0.0375, 0.9812, 0.0375, 1.0, 0.0, 1.0, 0.0, 0.9937, 0.05625, 1.0, 0.0, 0.9937, 0.05625, 0.9937, 0.05625, 1.0, 0.0, 1.0, 0.0, 0.9937, 0.05625, 1.0, 0.0, 0.9937, 0.05625, 0.9937, 0.05625, 1.0, 0.0, 1.0, 0.0, 0.9438, 0.0375, 1.0, 0.0, 0.9438, 0.0375, 0.9438, 0.0375, 1.0, 0.0, 1.0, 0.0, 0.9438, 0.0375, 1.0, 0.0, 0.9438, 0.0375, 0.9438, 0.0375, 1.0, 0.0, 1.0, 0.0, 0.9937, 0.0375, 1.0, 0.0, 0.9937, 0.0375, 0.9937, 0.0375, 1.0, 0.0, 1.0, 0.0, 0.9937, 0.0375, 1.0, 0.0, 0.9937, 0.0375, 0.9937, 0.0375, 1.0, 0.0, 1.0, 0.0, 0.9937, 0.00625, 1.0, 0.0, 0.9937, 0.00625, 0.9937, 0.00625, 1.0, 0.0, 1.0, 0.0, 0.9937, 0.00625, 1.0, 0.0, 0.9937, 0.00625, 0.9937, 0.00625, 1.0, 0.0, 1.0, 0.0, 0.9937, 0.0375, 1.0, 0.0, 0.9937, 0.0375, 0.9937, 0.0375, 1.0, 0.0, 1.0, 0.0, 0.9937, 0.0375, 1.0, 0.0, 0.9937, 0.0375, 0.9937, 0.0375, 1.0, 0.0, 1.0, 0.0, 0.9937, 0.0375, 1.0, 0.0, 0.9937, 0.0375, 0.9937, 0.0375, 1.0, 0.0, 1.0, 0.0, 0.9937, 0.0375, 1.0, 0.0, 0.9937, 0.0375, 0.9937, 0.0375, 1.0, 0.0, 1.0, 0.0, 0.9875, 0.00625, 1.0, 0.0, 0.9875, 0.00625, 0.9875, 0.00625, 1.0, 0.0, 1.0, 0.0, 0.9875, 0.00625, 1.0, 0.0, 0.9875, 0.00625, 0.9875, 0.00625, 1.0, 0.0, 1.0, 0.0, 0.9937, 0.0375, 1.0, 0.0, 0.9937, 0.0375, 0.9937, 0.0375, 1.0, 0.0, 1.0, 0.0, 0.9937, 0.0375, 1.0, 0.0, 0.9937, 0.0375, 0.9937, 0.0375, 1.0, 0.0, 1.0, 0.0, 0.9875, 0.0375, 1.0, 0.0, 0.9875, 0.0375, 0.9875, 0.0375, 1.0, 0.0, 1.0, 0.0, 0.9875, 0.0375, 1.0, 0.0, 0.9875, 0.0375, 0.9875, 0.0375, 1.0, 0.0, 1.0, 0.0, 0.9937, 0.00625, 1.0, 0.0, 0.9937, 0.00625, 0.9937, 0.00625, 1.0, 0.0, 1.0, 0.0, 0.9937, 0.00625, 1.0, 0.0, 0.9937, 0.00625, 0.9937, 0.00625, 1.0, 0.0, 1.0, 0.0, 0.9937, 0.0375, 1.0, 0.0, 0.9937, 0.0375, 0.9937, 0.0375, 1.0, 0.0, 1.0, 0.0, 0.9937, 0.0375, 1.0, 0.0, 0.9937, 0.0375, 0.9937, 0.0375, 1.0, 0.0, 1.0, 0.0, 0.9937, 0.0375, 1.0, 0.0, 0.9937, 0.0375, 0.9937, 0.0375, 1.0, 0.0, 1.0, 0.0, 0.9937, 0.0375, 1.0, 0.0, 0.9937, 0.0375, 0.9937, 0.0375, 1.0, 0.0, 1.0, 0.0, 0.9937, 0.0125, 1.0, 0.0, 0.9937, 0.0125, 0.9937, 0.0125, 1.0, 0.0, 1.0, 0.0, 0.9937, 0.0125, 1.0, 0.0, 0.9937, 0.0125, 0.9937, 0.0125, 1.0, 0.0, 1.0, 0.0, 0.9875, 0.0375, 1.0, 0.0, 0.9875, 0.0375, 0.9875, 0.0375, 1.0, 0.0, 1.0, 0.0, 0.9875, 0.0375, 1.0, 0.0, 0.9875, 0.0375, 0.9875, 0.0375, 1.0, 0.0, 1.0, 0.0, 0.9937, 0.0375, 1.0, 0.0, 0.9937, 0.0375, 0.9937, 0.0375, 1.0, 0.0, 1.0, 0.0, 0.9937, 0.0375, 1.0, 0.0, 0.9937, 0.0375, 0.9937, 0.0375, 1.0, 0.0, 1.0, 0.0, 0.9937, 0.00625, 1.0, 0.0, 0.9937, 0.00625, 0.9937, 0.00625, 1.0, 0.0, 1.0, 0.0, 0.9937, 0.00625, 1.0, 0.0, 0.9937, 0.00625, 0.9937, 0.00625, 1.0, 0.0, 1.0, 0.0, 0.9937, 0.0375, 1.0, 0.0, 0.9937, 0.0375, 0.9937, 0.0375, 1.0, 0.0, 1.0, 0.0, 0.9937, 0.0375, 1.0, 0.0, 0.9937, 0.0375, 0.9937, 0.0375, 1.0, 0.0, 1.0, 0.0, 0.9937, 0.0375, 1.0, 0.0, 0.9937, 0.0375, 0.9937, 0.0375, 1.0, 0.0, 1.0, 0.0, 0.9937, 0.0375, 1.0, 0.0, 0.9937, 0.0375, 0.9937, 0.0375, 1.0, 0.0, 1.0, 0.0, 0.9875, 0.00625, 1.0, 0.0, 0.9875, 0.00625, 0.9875, 0.00625, 1.0, 0.0, 1.0, 0.0, 0.9875, 0.00625, 1.0, 0.0, 0.9875, 0.00625, 0.9875, 0.00625, 1.0, 0.0, 1.0, 0.0, 0.9937, 0.0375, 1.0, 0.0, 0.9937, 0.0375, 0.9937, 0.0375, 1.0, 0.0, 1.0, 0.0, 0.9937, 0.0375, 1.0, 0.0, 0.9937, 0.0375, 0.9937, 0.0375, 1.0, 0.0, 1.0, 0.0, 0.9875, 0.0375, 1.0, 0.0, 0.9875, 0.0375, 0.9875, 0.0375, 1.0, 0.0, 1.0, 0.0, 0.9875, 0.0375, 1.0, 0.0, 0.9875, 0.0375, 0.9875, 0.0375, 1.0, 0.0, 1.0, 0.0, 0.9937, 0.00625, 1.0, 0.0, 0.9937, 0.00625, 0.9937, 0.00625, 1.0, 0.0, 1.0, 0.0, 0.9937, 0.00625, 1.0, 0.0, 0.9937, 0.00625, 0.9937, 0.00625, 1.0, 0.0, 1.0, 0.0, 0.9937, 0.0375, 1.0, 0.0, 0.9937, 0.0375, 0.9937, 0.0375, 1.0, 0.0, 1.0, 0.0, 0.9937, 0.0375, 1.0, 0.0, 0.9937, 0.0375, 0.9937, 0.0375, 1.0, 0.0, 1.0, 0.0, 0.9937, 0.0375, 1.0, 0.0, 0.9937, 0.0375, 0.9937, 0.0375, 1.0, 0.0, 1.0, 0.0, 0.9937, 0.0375, 1.0, 0.0, 0.9937, 0.0375, 0.9937, 0.0375, 1.0, 0.0, 1.0, 0.0, 0.9937, 0.0125, 1.0, 0.0, 0.9937, 0.0125, 0.9937, 0.0125, 1.0, 0.0, 1.0, 0.0, 0.9937, 0.0125, 1.0, 0.0, 0.9937, 0.0125, 0.9937, 0.0125, 1.0, 0.0, 1.0, 0.0, 0.9875, 0.0375, 1.0, 0.0, 0.9875, 0.0375, 0.9875, 0.0375, 1.0, 0.0, 1.0, 0.0, 0.9875, 0.0375, 1.0, 0.0, 0.9875, 0.0375, 0.9875, 0.0375, 1.0, 0.0, 1.0, 0.0, 0.9937, 0.0375, 1.0, 0.0, 0.9937, 0.0375, 0.9937, 0.0375, 1.0, 0.0, 1.0, 0.0, 0.9937, 0.0375, 1.0, 0.0, 0.9937, 0.0375, 0.9937, 0.0375, 1.0, 0.0, 1.0, 0.0, 0.9937, 0.0125, 1.0, 0.0, 0.9937, 0.0125, 0.9937, 0.0125, 1.0, 0.0, 1.0, 0.0, 0.9937, 0.0125, 1.0, 0.0, 0.9937, 0.0125, 0.9937, 0.0125, 1.0, 0.0, 1.0, 0.0, 0.9875, 0.0375, 1.0, 0.0, 0.9875, 0.0375, 0.9875, 0.0375, 1.0, 0.0, 1.0, 0.0, 0.9875, 0.0375, 1.0, 0.0, 0.9875, 0.0375, 0.9875, 0.0375, 1.0, 0.0, 1.0, 0.0, 0.9937, 0.0375, 1.0, 0.0, 0.9937, 0.0375, 0.9937, 0.0375, 1.0, 0.0, 1.0, 0.0, 0.9937, 0.0375, 1.0, 0.0, 0.9937, 0.0375, 0.9937, 0.0375, 1.0, 0.0, 1.0, 0.0, 0.9875, 0.0125, 1.0, 0.0, 0.9875, 0.0125, 0.9875, 0.0125, 1.0, 0.0, 1.0, 0.0, 0.9875, 0.0125, 1.0, 0.0, 0.9875, 0.0125, 0.9875, 0.0125, 1.0, 0.0, 1.0, 0.0, 0.9875, 0.0125, 1.0, 0.0, 0.9875, 0.0125, 0.9875, 0.0125, 1.0, 0.0, 1.0, 0.0, 0.9875, 0.0125, 1.0, 0.0, 0.9875, 0.0125, 0.9875, 0.0125, 1.0, 0.0, 1.0, 0.0, 0.9875, 0.0125, 1.0, 0.0, 0.9875, 0.0125, 0.9875, 0.0125, 1.0, 0.0, 1.0, 0.0, 0.9875, 0.0125, 1.0, 0.0, 0.9875, 0.0125, 0.9875, 0.0125, 1.0, 0.0, 1.0, 0.0, 0.9875, 0.0125, 1.0, 0.0, 0.9875, 0.0125, 0.9875, 0.0125, 1.0, 0.0, 1.0, 0.0, 0.9875, 0.0125, 1.0, 0.0, 0.9875, 0.0125, 0.9875, 0.0125, 1.0, 0.0, 1.0, 0.0, 0.9875, 0.0125, 1.0, 0.0, 0.9875, 0.0125, 0.9875, 0.0125, 1.0, 0.0, 1.0, 0.0, 0.9875, 0.0125, 1.0, 0.0, 0.9875, 0.0125, 0.9875, 0.0125, 1.0, 0.0, 1.0, 0.0, 0.9875, 0.0125, 1.0, 0.0, 0.9875, 0.0125, 0.9875, 0.0125, 1.0, 0.0, 1.0, 0.0, 0.9875, 0.0125, 1.0, 0.0, 0.9875, 0.0125, 0.9875, 0.0125, 1.0, 0.0, 1.0, 0.0, 0.975, 0.00625, 1.0, 0.0, 0.975, 0.00625, 0.975, 0.00625, 1.0, 0.0, 1.0, 0.0, 0.975, 0.00625, 1.0, 0.0, 0.975, 0.00625, 0.975, 0.00625, 1.0, 0.0, 1.0, 0.0, 0.9937, 0.00625, 1.0, 0.0, 0.9937, 0.00625, 0.9937, 0.00625, 1.0, 0.0, 1.0, 0.0, 0.9937, 0.00625, 1.0, 0.0, 0.9937, 0.00625, 0.9937, 0.00625, 1.0, 0.0, 1.0, 0.0, 0.975, 0.00625, 1.0, 0.0, 0.975, 0.00625, 0.975, 0.00625, 1.0, 0.0, 1.0, 0.0, 0.975, 0.00625, 1.0, 0.0, 0.975, 0.00625, 0.975, 0.00625, 1.0, 0.0, 1.0, 0.0, 0.9937, 0.01875, 1.0, 0.0, 0.9937, 0.01875, 0.9937, 0.01875, 1.0, 0.0, 1.0, 0.0, 0.9937, 0.01875, 1.0, 0.0, 0.9937, 0.01875, 0.9937, 0.01875, 1.0, 0.0, 1.0, 0.0, 0.9812, 0.00625, 1.0, 0.0, 0.9812, 0.00625, 0.9812, 0.00625, 1.0, 0.0, 1.0, 0.0, 0.9812, 0.00625, 1.0, 0.0, 0.9812, 0.00625, 0.9812, 0.00625, 1.0, 0.0, 1.0, 0.0, 0.9937, 0.00625, 1.0, 0.0, 0.9937, 0.00625, 0.9937, 0.00625, 1.0, 0.0, 1.0, 0.0, 0.9937, 0.00625, 1.0, 0.0, 0.9937, 0.00625, 0.9937, 0.00625, 1.0, 0.0, 1.0, 0.0, 0.9875, 0.00625, 1.0, 0.0, 0.9875, 0.00625, 0.9875, 0.00625, 1.0, 0.0, 1.0, 0.0, 0.9875, 0.00625, 1.0, 0.0, 0.9875, 0.00625, 0.9875, 0.00625, 1.0, 0.0, 1.0, 0.0, 0.9937, 0.0125, 1.0, 0.0, 0.9937, 0.0125, 0.9937, 0.0125, 1.0, 0.0, 1.0, 0.0, 0.9937, 0.0125, 1.0, 0.0, 0.9937, 0.0125, 0.9937, 0.0125, 1.0, 0.0, 1.0, 0.0, 0.9875, 0.0125, 1.0, 0.0, 0.9875, 0.0125, 0.9875, 0.0125, 1.0, 0.0, 1.0, 0.0, 0.9875, 0.0125, 1.0, 0.0, 0.9875, 0.0125, 0.9875, 0.0125, 1.0, 0.0, 1.0, 0.0, 0.9875, 0.00625, 1.0, 0.0, 0.9875, 0.00625, 0.9875, 0.00625, 1.0, 0.0, 1.0, 0.0, 0.9875, 0.00625, 1.0, 0.0, 0.9875, 0.00625, 0.9875, 0.00625, 1.0, 0.0, 1.0, 0.0, 0.9937, 0.0125, 1.0, 0.0, 0.9937, 0.0125, 0.9937, 0.0125, 1.0, 0.0, 1.0, 0.0, 0.9937, 0.0125, 1.0, 0.0, 0.9937, 0.0125, 0.9937, 0.0125, 1.0, 0.0, 1.0, 0.0, 0.9875, 0.0125, 1.0, 0.0, 0.9875, 0.0125, 0.9875, 0.0125, 1.0, 0.0, 1.0, 0.0, 0.9875, 0.0125, 1.0, 0.0, 0.9875, 0.0125, 0.9875, 0.0125, 1.0, 0.0, 1.0, 0.0, 0.9875, 0.00625, 1.0, 0.0, 0.9875, 0.00625, 0.9875, 0.00625, 1.0, 0.0, 1.0, 0.0, 0.9875, 0.00625, 1.0, 0.0, 0.9875, 0.00625, 0.9875, 0.00625, 1.0, 0.0, 1.0, 0.0, 0.9937, 0.0125, 1.0, 0.0, 0.9937, 0.0125, 0.9937, 0.0125, 1.0, 0.0, 1.0, 0.0, 0.9937, 0.0125, 1.0, 0.0, 0.9937, 0.0125, 0.9937, 0.0125, 1.0, 0.0, 1.0, 0.0, 0.9875, 0.0125, 1.0, 0.0, 0.9875, 0.0125, 0.9875, 0.0125, 1.0, 0.0, 1.0, 0.0, 0.9875, 0.0125, 1.0, 0.0, 0.9875, 0.0125, 0.9875, 0.0125, 1.0, 0.0, 1.0, 0.0, 0.9937, 0.00625, 1.0, 0.0, 0.9937, 0.00625, 0.9937, 0.00625, 1.0, 0.0, 1.0, 0.0, 0.9937, 0.00625, 1.0, 0.0, 0.9937, 0.00625, 0.9937, 0.00625, 1.0, 0.0, 1.0, 0.0, 0.9937, 0.0125, 1.0, 0.0, 0.9937, 0.0125, 0.9937, 0.0125, 1.0, 0.0, 1.0, 0.0, 0.9937, 0.0125, 1.0, 0.0, 0.9937, 0.0125, 0.9937, 0.0125, 1.0, 0.0, 1.0, 0.0, 0.9937, 0.0125, 1.0, 0.0, 0.9937, 0.0125, 0.9937, 0.0125, 1.0, 0.0, 1.0, 0.0, 0.9937, 0.0125, 1.0, 0.0, 0.9937, 0.0125, 0.9937, 0.0125, 1.0])
me_model1_001.materials.append(mat_none_001)
me_model1_001.use_remesh_fix_poles = True
me_model1_001.use_remesh_preserve_attributes = False
me_model1_001.update()
me_model1_001.normals_split_custom_set([tuple(v) for v in zip(*[iter([1.0, 0.0, 0.0, 1.0, 0.0, 0.0, 1.0, 0.0, 0.0, 1.0, 0.0, 0.0, 1.0, 0.0, 0.0, 1.0, 0.0, 0.0, -1.0, 0.0, 0.0, -1.0, 0.0, 0.0, -1.0, 0.0, 0.0, -1.0, 0.0, 0.0, -1.0, 0.0, 0.0, -1.0, 0.0, 0.0, 0.0, 1.0, 0.0, 0.0, 1.0, 0.0, 0.0, 1.0, 0.0, 0.0, 1.0, 0.0, 0.0, 1.0, 0.0, 0.0, 1.0, 0.0, 0.0, -1.0, 0.0, 0.0, -1.0, 0.0, 0.0, -1.0, 0.0, 0.0, -1.0, 0.0, 0.0, -1.0, 0.0, 0.0, -1.0, 0.0, 0.0, 0.0, 1.0, 0.0, 0.0, 1.0, 0.0, 0.0, 1.0, 0.0, 0.0, 1.0, 0.0, 0.0, 1.0, 0.0, 0.0, 1.0, 0.0, 0.0, -1.0, 0.0, 0.0, -1.0, 0.0, 0.0, -1.0, 0.0, 0.0, -1.0, 0.0, 0.0, -1.0, 0.0, 0.0, -1.0, 1.0, -1.104e-07, 0.0, 1.0, -6.79e-09, 0.0, 1.0, -4.84e-08, 0.0, 1.0, -6.79e-09, 0.0, 1.0, 5.519e-08, 0.0, 1.0, -4.84e-08, 0.0, -1.0, -3.449e-09, 0.0, -1.0, -1.291e-09, 0.0, -1.0, -2.158e-09, 0.0, -1.0, -1.291e-09, 0.0, -1.0, 0.0, 0.0, -1.0, -2.158e-09, 0.0, 0.0, 0.887, -0.4617, 0.0, 0.887, -0.4617, 0.0, 0.887, -0.4617, 0.0, 0.887, -0.4617, 0.0, 0.887, -0.4617, 0.0, 0.887, -0.4617, 0.0, -0.887, 0.4617, 0.0, -0.887, 0.4617, 0.0, -0.887, 0.4617, 0.0, -0.887, 0.4617, 0.0, -0.887, 0.4617, 0.0, -0.887, 0.4617, 0.0, 0.4617, 0.887, 0.0, 0.4617, 0.887, 0.0, 0.4617, 0.887, 0.0, 0.4617, 0.887, 0.0, 0.4617, 0.887, 0.0, 0.4617, 0.887, 0.0, -0.4617, -0.887, 0.0, -0.4617, -0.887, 0.0, -0.4617, -0.887, 0.0, -0.4617, -0.887, 0.0, -0.4617, -0.887, 0.0, -0.4617, -0.887, 1.0, 0.0, 0.0, 1.0, 0.0, 0.0, 1.0, 0.0, 0.0, 1.0, 0.0, 0.0, 1.0, 0.0, 0.0, 1.0, 0.0, 0.0, -1.0, 0.0, 0.0, -1.0, 0.0, 0.0, -1.0, 0.0, 0.0, -1.0, 0.0, 0.0, -1.0, 0.0, 0.0, -1.0, 0.0, 0.0, 0.0, 1.0, 0.0, 0.0, 1.0, 0.0, 0.0, 1.0, 0.0, 0.0, 1.0, 0.0, 0.0, 1.0, 0.0, 0.0, 1.0, 0.0, 0.0, -1.0, 0.0, 0.0, -1.0, 0.0, 0.0, -1.0, 0.0, 0.0, -1.0, 0.0, 0.0, -1.0, 0.0, 0.0, -1.0, 0.0, 0.0, 0.0, 1.0, 0.0, 0.0, 1.0, 0.0, 0.0, 1.0, 0.0, 0.0, 1.0, 0.0, 0.0, 1.0, 0.0, 0.0, 1.0, 0.0, 0.0, -1.0, 0.0, 0.0, -1.0, 0.0, 0.0, -1.0, 0.0, 0.0, -1.0, 0.0, 0.0, -1.0, 0.0, 0.0, -1.0, 1.0, 0.0, 0.0, 1.0, 0.0, 0.0, 1.0, 0.0, 0.0, 1.0, 0.0, 0.0, 1.0, 0.0, 0.0, 1.0, 0.0, 0.0, -1.0, 0.0, 0.0, -1.0, 0.0, 0.0, -1.0, 0.0, 0.0, -1.0, 0.0, 0.0, -1.0, 0.0, 0.0, -1.0, 0.0, 0.0, 0.0, 1.0, 0.0, 0.0, 1.0, 0.0, 0.0, 1.0, 0.0, 0.0, 1.0, 0.0, 0.0, 1.0, 0.0, 0.0, 1.0, 0.0, 0.0, -1.0, 0.0, 0.0, -1.0, 0.0, 0.0, -1.0, 0.0, 0.0, -1.0, 0.0, 0.0, -1.0, 0.0, 0.0, -1.0, 0.0, 0.0, 0.0, 1.0, 0.0, 0.0, 1.0, 0.0, 0.0, 1.0, 0.0, 0.0, 1.0, 0.0, 0.0, 1.0, 0.0, 0.0, 1.0, 0.0, 0.0, -1.0, 0.0, 0.0, -1.0, 0.0, 0.0, -1.0, 0.0, 0.0, -1.0, 0.0, 0.0, -1.0, 0.0, 0.0, -1.0, 1.0, -1.987e-06, 0.0, 1.0, -1.786e-06, 0.0, 1.0, 1.6e-06, 0.0, 1.0, -1.786e-06, 0.0, 1.0, 1.801e-06, 0.0, 1.0, 1.6e-06, 0.0, -1.0, 4.967e-07, 0.0, -1.0, 4.417e-07, 0.0, -1.0, -4.882e-07, 0.0, -1.0, 4.417e-07, 0.0, -1.0, -5.433e-07, 0.0, -1.0, -4.882e-07, 0.0, 0.0, 0.887, -0.4617, 0.0, 0.887, -0.4617, 0.0, 0.887, -0.4617, 0.0, 0.887, -0.4617, 0.0, 0.887, -0.4617, 0.0, 0.887, -0.4617, 0.0, -0.887, 0.4617, 0.0, -0.887, 0.4617, 0.0, -0.887, 0.4617, 0.0, -0.887, 0.4617, 0.0, -0.887, 0.4617, 0.0, -0.887, 0.4617, 0.0, 0.4617, 0.887, 0.0, 0.4617, 0.887, 0.0, 0.4617, 0.887, 0.0, 0.4617, 0.887, 0.0, 0.4617, 0.887, 0.0, 0.4617, 0.887, 0.0, -0.4617, -0.887, 0.0, -0.4617, -0.887, 0.0, -0.4617, -0.887, 0.0, -0.4617, -0.887, 0.0, -0.4617, -0.887, 0.0, -0.4617, -0.887, 1.0, 0.0, 0.0, 1.0, 0.0, 0.0, 1.0, 0.0, 0.0, 1.0, 0.0, 0.0, 1.0, 0.0, 0.0, 1.0, 0.0, 0.0, -1.0, 0.0, 0.0, -1.0, -3.545e-09, 0.0, -1.0, -5.233e-08, 0.0, -1.0, -3.545e-09, 0.0, -1.0, -5.588e-08, 0.0, -1.0, -5.233e-08, 0.0, 0.0, 0.887, -0.4617, 0.0, 0.887, -0.4617, 0.0, 0.887, -0.4617, 0.0, 0.887, -0.4617, 0.0, 0.887, -0.4617, 0.0, 0.887, -0.4617, 0.0, -0.887, 0.4617, 0.0, -0.887, 0.4617, 0.0, -0.887, 0.4617, 0.0, -0.887, 0.4617, 0.0, -0.887, 0.4617, 0.0, -0.887, 0.4617, 0.0, 0.4617, 0.887, 0.0, 0.4617, 0.887, 0.0, 0.4617, 0.887, 0.0, 0.4617, 0.887, 0.0, 0.4617, 0.887, 0.0, 0.4617, 0.887, 0.0, -0.4617, -0.887, 0.0, -0.4617, -0.887, 0.0, -0.4617, -0.887, 0.0, -0.4617, -0.887, 0.0, -0.4617, -0.887, 0.0, -0.4617, -0.887, 1.0, -1.49e-06, 0.0, 1.0, -1.276e-06, 0.0, 1.0, 9.97e-07, 0.0, 1.0, -1.276e-06, 0.0, 1.0, 1.211e-06, 0.0, 1.0, 9.97e-07, 0.0, -1.0, 0.0, 0.0, -1.0, -5.528e-09, 0.0, -1.0, -6.432e-08, 0.0, -1.0, -5.528e-09, 0.0, -1.0, -6.985e-08, 0.0, -1.0, -6.432e-08, 0.0, 0.0, 0.887, -0.4617, 0.0, 0.887, -0.4617, 0.0, 0.887, -0.4617, 0.0, 0.887, -0.4617, 0.0, 0.887, -0.4617, 0.0, 0.887, -0.4617, 0.0, -0.887, 0.4617, 0.0, -0.887, 0.4617, 0.0, -0.887, 0.4617, 0.0, -0.887, 0.4617, 0.0, -0.887, 0.4617, 0.0, -0.887, 0.4617, 0.0, 0.4617, 0.887, 0.0, 0.4617, 0.887, 0.0, 0.4617, 0.887, 0.0, 0.4617, 0.887, 0.0, 0.4617, 0.887, 0.0, 0.4617, 0.887, 0.0, -0.4617, -0.887, 0.0, -0.4617, -0.887, 0.0, -0.4617, -0.887, 0.0, -0.4617, -0.887, 0.0, -0.4617, -0.887, 0.0, -0.4617, -0.887, 1.0, -9.934e-07, 0.0, 1.0, -8.237e-07, 0.0, 1.0, 4.512e-07, 0.0, 1.0, -8.237e-07, 0.0, 1.0, 6.209e-07, 0.0, 1.0, 4.512e-07, 0.0, -1.0, 0.0, 0.0, -1.0, -9.79e-09, 0.0, -1.0, -8.334e-08, 0.0, -1.0, -9.79e-09, 0.0, -1.0, -9.313e-08, 0.0, -1.0, -8.334e-08, 0.0, 0.0, 0.887, -0.4617, 0.0, 0.887, -0.4617, 0.0, 0.887, -0.4617, 0.0, 0.887, -0.4617, 0.0, 0.887, -0.4617, 0.0, 0.887, -0.4617, 0.0, -0.887, 0.4617, 0.0, -0.887, 0.4617, 0.0, -0.887, 0.4617, 0.0, -0.887, 0.4617, 0.0, -0.887, 0.4617, 0.0, -0.887, 0.4617, 0.0, 0.4617, 0.887, 0.0, 0.4617, 0.887, 0.0, 0.4617, 0.887, 0.0, 0.4617, 0.887, 0.0, 0.4617, 0.887, 0.0, 0.4617, 0.887, 0.0, -0.4617, -0.887, 0.0, -0.4617, -0.887, 0.0, -0.4617, -0.887, 0.0, -0.4617, -0.887, 0.0, -0.4617, -0.887, 0.0, -0.4617, -0.887, 1.0, -1.49e-06, 0.0, 1.0, -1.258e-06, 0.0, 1.0, -2.324e-07, 0.0, 1.0, -1.258e-06, 0.0, 1.0, 0.0, 0.0, 1.0, -2.324e-07, 0.0, -1.0, 1.863e-07, 0.0, -1.0, 1.645e-07, 0.0, -1.0, 6.835e-08, 0.0, -1.0, 1.645e-07, 0.0, -1.0, 4.657e-08, 0.0, -1.0, 6.835e-08, 0.0, 0.0, 0.887, -0.4617, 0.0, 0.887, -0.4617, 0.0, 0.887, -0.4617, 0.0, 0.887, -0.4617, 0.0, 0.887, -0.4617, 0.0, 0.887, -0.4617, 0.0, -0.887, 0.4617, 0.0, -0.887, 0.4617, 0.0, -0.887, 0.4617, 0.0, -0.887, 0.4617, 0.0, -0.887, 0.4617, 0.0, -0.887, 0.4617, 0.0, 0.4617, 0.887, 0.0, 0.4617, 0.887, 0.0, 0.4617, 0.887, 0.0, 0.4617, 0.887, 0.0, 0.4617, 0.887, 0.0, 0.4617, 0.887, 0.0, -0.4617, -0.887, 0.0, -0.4617, -0.887, 0.0, -0.4617, -0.887, 0.0, -0.4617, -0.887, 0.0, -0.4617, -0.887, 0.0, -0.4617, -0.887, 1.0, 0.0, 0.0, 1.0, -1.526e-07, 0.0, 1.0, -5.925e-07, 0.0, 1.0, -1.526e-07, 0.0, 1.0, -7.451e-07, 0.0, 1.0, -5.925e-07, 0.0, -1.0, 2.484e-07, 0.0, -1.0, 1.975e-07, 0.0, -1.0, 5.087e-08, 0.0, -1.0, 1.975e-07, 0.0, -1.0, 0.0, 0.0, -1.0, 5.087e-08, 0.0, 0.0, 0.887, -0.4617, 0.0, 0.887, -0.4617, 0.0, 0.887, -0.4617, 0.0, 0.887, -0.4617, 0.0, 0.887, -0.4617, 0.0, 0.887, -0.4617, 0.0, -0.887, 0.4617, 0.0, -0.887, 0.4617, 0.0, -0.887, 0.4617, 0.0, -0.887, 0.4617, 0.0, -0.887, 0.4617, 0.0, -0.887, 0.4617, 0.0, 0.4617, 0.887, 0.0, 0.4617, 0.887, 0.0, 0.4617, 0.887, 0.0, 0.4617, 0.887, 0.0, 0.4617, 0.887, 0.0, 0.4617, 0.887, 0.0, -0.4617, -0.887, 0.0, -0.4617, -0.887, 0.0, -0.4617, -0.887, 0.0, -0.4617, -0.887, 0.0, -0.4617, -0.887, 0.0, -0.4617, -0.887, 1.0, 0.0, 0.0, 1.0, 0.0, 0.0, 1.0, 0.0, 0.0, 1.0, 0.0, 0.0, 1.0, 0.0, 0.0, 1.0, 0.0, 0.0, -1.0, 0.0, 0.0, -1.0, 0.0, 0.0, -1.0, 0.0, 0.0, -1.0, 0.0, 0.0, -1.0, 0.0, 0.0, -1.0, 0.0, 0.0, 0.0, 1.0, 0.0, 0.0, 1.0, 0.0, 0.0, 1.0, 0.0, 0.0, 1.0, 0.0, 0.0, 1.0, 0.0, 0.0, 1.0, 0.0, 0.0, -1.0, 0.0, 0.0, -1.0, 0.0, 0.0, -1.0, 0.0, 0.0, -1.0, 0.0, 0.0, -1.0, 0.0, 0.0, -1.0, 0.0, 0.0, 0.0, 1.0, 0.0, 0.0, 1.0, 0.0, 0.0, 1.0, 0.0, 0.0, 1.0, 0.0, 0.0, 1.0, 0.0, 0.0, 1.0, 0.0, 0.0, -1.0, 0.0, 0.0, -1.0, 0.0, 0.0, -1.0, 0.0, 0.0, -1.0, 0.0, 0.0, -1.0, 0.0, 0.0, -1.0, 1.0, 0.0, 0.0, 1.0, 0.0, 0.0, 1.0, 0.0, 0.0, 1.0, 0.0, 0.0, 1.0, 0.0, 0.0, 1.0, 0.0, 0.0, -1.0, 0.0, 0.0, -1.0, 0.0, 0.0, -1.0, 0.0, 0.0, -1.0, 0.0, 0.0, -1.0, 0.0, 0.0, -1.0, 0.0, 0.0, 0.0, 1.0, 0.0, 0.0, 1.0, 0.0, 0.0, 1.0, 0.0, 0.0, 1.0, 0.0, 0.0, 1.0, 0.0, 0.0, 1.0, 0.0, 0.0, -1.0, 0.0, 0.0, -1.0, 0.0, 0.0, -1.0, 0.0, 0.0, -1.0, 0.0, 0.0, -1.0, 0.0, 0.0, -1.0, 0.0, 0.0, 0.0, 1.0, 0.0, 0.0, 1.0, 0.0, 0.0, 1.0, 0.0, 0.0, 1.0, 0.0, 0.0, 1.0, 0.0, 0.0, 1.0, 0.0, 0.0, -1.0, 0.0, 0.0, -1.0, 0.0, 0.0, -1.0, 0.0, 0.0, -1.0, 0.0, 0.0, -1.0, 0.0, 0.0, -1.0, 1.0, 0.0, 0.0, 1.0, 0.0, 0.0, 1.0, 0.0, 0.0, 1.0, 0.0, 0.0, 1.0, 0.0, 0.0, 1.0, 0.0, 0.0, -1.0, 0.0, 0.0, -1.0, 0.0, 0.0, -1.0, 0.0, 0.0, -1.0, 0.0, 0.0, -1.0, 0.0, 0.0, -1.0, 0.0, 0.0, 0.0, 1.0, 0.0, 0.0, 1.0, 0.0, 0.0, 1.0, 0.0, 0.0, 1.0, 0.0, 0.0, 1.0, 0.0, 0.0, 1.0, 0.0, 0.0, -1.0, 0.0, 0.0, -1.0, 0.0, 0.0, -1.0, 0.0, 0.0, -1.0, 0.0, 0.0, -1.0, 0.0, 0.0, -1.0, 0.0, 0.0, 0.0, 1.0, 0.0, 0.0, 1.0, 0.0, 0.0, 1.0, 0.0, 0.0, 1.0, 0.0, 0.0, 1.0, 0.0, 0.0, 1.0, 0.0, 0.0, -1.0, 0.0, 0.0, -1.0, 0.0, 0.0, -1.0, 0.0, 0.0, -1.0, 0.0, 0.0, -1.0, 0.0, 0.0, -1.0, 1.0, 0.0, 0.0, 1.0, 0.0, 0.0, 1.0, 0.0, 0.0, 1.0, 0.0, 0.0, 1.0, 0.0, 0.0, 1.0, 0.0, 0.0, -1.0, 0.0, 0.0, -1.0, 0.0, 0.0, -1.0, 0.0, 0.0, -1.0, 0.0, 0.0, -1.0, 0.0, 0.0, -1.0, 0.0, 0.0, 0.0, -1.0, 0.0, 0.0, -1.0, 0.0, 0.0, -1.0, 0.0, 0.0, -1.0, 0.0, 0.0, -1.0, 0.0, 0.0, -1.0, 0.0, 0.0, 1.0, 0.0, 0.0, 1.0, 0.0, 0.0, 1.0, 0.0, 0.0, 1.0, 0.0, 0.0, 1.0, 0.0, 0.0, 1.0, 0.0, 0.0, 0.0, -1.0, 0.0, 0.0, -1.0, 0.0, 0.0, -1.0, 0.0, 0.0, -1.0, 0.0, 0.0, -1.0, 0.0, 0.0, -1.0, 0.0, 0.0, 1.0, 0.0, 0.0, 1.0, 0.0, 0.0, 1.0, 0.0, 0.0, 1.0, 0.0, 0.0, 1.0, 0.0, 0.0, 1.0, 1.0, 0.0, 0.0, 1.0, 0.0, 0.0, 1.0, 0.0, 0.0, 1.0, 0.0, 0.0, 1.0, 0.0, 0.0, 1.0, 0.0, 0.0, -1.0, 0.0, 0.0, -1.0, 0.0, 0.0, -1.0, 0.0, 0.0, -1.0, 0.0, 0.0, -1.0, 0.0, 0.0, -1.0, 0.0, 0.0, 0.0, -1.0, 0.0, 0.0, -1.0, 0.0, 0.0, -1.0, 0.0, 0.0, -1.0, 0.0, 0.0, -1.0, 0.0, 0.0, -1.0, 0.0, 0.0, 1.0, 0.0, 0.0, 1.0, 0.0, 0.0, 1.0, 0.0, 0.0, 1.0, 0.0, 0.0, 1.0, 0.0, 0.0, 1.0, 0.0, 0.0, 0.0, -1.0, 0.0, 0.0, -1.0, 0.0, 0.0, -1.0, 0.0, 0.0, -1.0, 0.0, 0.0, -1.0, 0.0, 0.0, -1.0, 0.0, 0.0, 1.0, 0.0, 0.0, 1.0, 0.0, 0.0, 1.0, 0.0, 0.0, 1.0, 0.0, 0.0, 1.0, 0.0, 0.0, 1.0, 1.0, 0.0, 0.0, 1.0, 0.0, 0.0, 1.0, 0.0, 0.0, 1.0, 0.0, 0.0, 1.0, 0.0, 0.0, 1.0, 0.0, 0.0, -1.0, 0.0, 0.0, -1.0, 0.0, 0.0, -1.0, 0.0, 0.0, -1.0, 0.0, 0.0, -1.0, 0.0, 0.0, -1.0, 0.0, 0.0, 0.0, -1.0, 0.0, 0.0, -1.0, 0.0, 0.0, -1.0, 0.0, 0.0, -1.0, 0.0, 0.0, -1.0, 0.0, 0.0, -1.0, 0.0, 0.0, 1.0, 0.0, 0.0, 1.0, 0.0, 0.0, 1.0, 0.0, 0.0, 1.0, 0.0, 0.0, 1.0, 0.0, 0.0, 1.0, 0.0, 0.0, 0.0, -1.0, 0.0, 0.0, -1.0, 0.0, 0.0, -1.0, 0.0, 0.0, -1.0, 0.0, 0.0, -1.0, 0.0, 0.0, -1.0, 0.0, 0.0, 1.0, 0.0, 0.0, 1.0, 0.0, 0.0, 1.0, 0.0, 0.0, 1.0, 0.0, 0.0, 1.0, 0.0, 0.0, 1.0, 1.0, 0.0, 0.0, 1.0, 0.0, 0.0, 1.0, 0.0, 0.0, 1.0, 0.0, 0.0, 1.0, 0.0, 0.0, 1.0, 0.0, 0.0, -1.0, 0.0, 0.0, -1.0, 0.0, 0.0, -1.0, 0.0, 0.0, -1.0, 0.0, 0.0, -1.0, 0.0, 0.0, -1.0, 0.0, 0.0, 0.0, -1.0, 0.0, 0.0, -1.0, 0.0, 0.0, -1.0, 0.0, 0.0, -1.0, 0.0, 0.0, -1.0, 0.0, 0.0, -1.0, 0.0, 0.0, 1.0, 0.0, 0.0, 1.0, 0.0, 0.0, 1.0, 0.0, 0.0, 1.0, 0.0, 0.0, 1.0, 0.0, 0.0, 1.0, 0.0, 0.0, 0.0, -1.0, 0.0, 0.0, -1.0, 0.0, 0.0, -1.0, 0.0, 0.0, -1.0, 0.0, 0.0, -1.0, 0.0, 0.0, -1.0, 0.0, 0.0, 1.0, 0.0, 0.0, 1.0, 0.0, 0.0, 1.0, 0.0, 0.0, 1.0, 0.0, 0.0, 1.0, 0.0, 0.0, 1.0, 1.0, 0.0, 0.0, 1.0, 0.0, 0.0, 1.0, 0.0, 0.0, 1.0, 0.0, 0.0, 1.0, 0.0, 0.0, 1.0, 0.0, 0.0, -1.0, 0.0, 0.0, -1.0, 0.0, 0.0, -1.0, 0.0, 0.0, -1.0, 0.0, 0.0, -1.0, 0.0, 0.0, -1.0, 0.0, 0.0, 0.0, -1.0, 0.0, 0.0, -1.0, 0.0, 0.0, -1.0, 0.0, 0.0, -1.0, 0.0, 0.0, -1.0, 0.0, 0.0, -1.0, 0.0, 0.0, 1.0, 0.0, 0.0, 1.0, 0.0, 0.0, 1.0, 0.0, 0.0, 1.0, 0.0, 0.0, 1.0, 0.0, 0.0, 1.0, 0.0, 0.0, 0.0, -1.0, 0.0, 0.0, -1.0, 0.0, 0.0, -1.0, 0.0, 0.0, -1.0, 0.0, 0.0, -1.0, 0.0, 0.0, -1.0, 0.0, 0.0, 1.0, 0.0, 0.0, 1.0, 0.0, 0.0, 1.0, 0.0, 0.0, 1.0, 0.0, 0.0, 1.0, 0.0, 0.0, 1.0, 1.0, 0.0, 0.0, 1.0, 0.0, 0.0, 1.0, 0.0, 0.0, 1.0, 0.0, 0.0, 1.0, 0.0, 0.0, 1.0, 0.0, 0.0, -1.0, 0.0, 0.0, -1.0, 0.0, 0.0, -1.0, 0.0, 0.0, -1.0, 0.0, 0.0, -1.0, 0.0, 0.0, -1.0, 0.0, 0.0, 0.0, -1.0, 0.0, 0.0, -1.0, 0.0, 0.0, -1.0, 0.0, 0.0, -1.0, 0.0, 0.0, -1.0, 0.0, 0.0, -1.0, 0.0, 0.0, 1.0, 0.0, 0.0, 1.0, 0.0, 0.0, 1.0, 0.0, 0.0, 1.0, 0.0, 0.0, 1.0, 0.0, 0.0, 1.0, 0.0, 0.0, 0.0, -1.0, 0.0, 0.0, -1.0, 0.0, 0.0, -1.0, 0.0, 0.0, -1.0, 0.0, 0.0, -1.0, 0.0, 0.0, -1.0, 0.0, 0.0, 1.0, 0.0, 0.0, 1.0, 0.0, 0.0, 1.0, 0.0, 0.0, 1.0, 0.0, 0.0, 1.0, 0.0, 0.0, 1.0, 1.0, 0.0, 0.0, 1.0, 0.0, 0.0, 1.0, 0.0, 0.0, 1.0, 0.0, 0.0, 1.0, 0.0, 0.0, 1.0, 0.0, 0.0, -1.0, 0.0, 0.0, -1.0, 0.0, 0.0, -1.0, 0.0, 0.0, -1.0, 0.0, 0.0, -1.0, 0.0, 0.0, -1.0, 0.0, 0.0, 0.0, -1.0, 0.0, 0.0, -1.0, 0.0, 0.0, -1.0, 0.0, 0.0, -1.0, 0.0, 0.0, -1.0, 0.0, 0.0, -1.0, 0.0, 0.0, 1.0, 0.0, 0.0, 1.0, 0.0, 0.0, 1.0, 0.0, 0.0, 1.0, 0.0, 0.0, 1.0, 0.0, 0.0, 1.0, 0.0, 0.0, 0.0, -1.0, 0.0, 0.0, -1.0, 0.0, 0.0, -1.0, 0.0, 0.0, -1.0, 0.0, 0.0, -1.0, 0.0, 0.0, -1.0, 0.0, 0.0, 1.0, 0.0, 0.0, 1.0, 0.0, 0.0, 1.0, 0.0, 0.0, 1.0, 0.0, 0.0, 1.0, 0.0, 0.0, 1.0, 1.0, 0.0, 0.0, 1.0, 0.0, 0.0, 1.0, 0.0, 0.0, 1.0, 0.0, 0.0, 1.0, 0.0, 0.0, 1.0, 0.0, 0.0, -1.0, 0.0, 0.0, -1.0, 0.0, 0.0, -1.0, 0.0, 0.0, -1.0, 0.0, 0.0, -1.0, 0.0, 0.0, -1.0, 0.0, 0.0, 0.0, -1.0, 0.0, 0.0, -1.0, 0.0, 0.0, -1.0, 0.0, 0.0, -1.0, 0.0, 0.0, -1.0, 0.0, 0.0, -1.0, 0.0, 0.0, 1.0, 0.0, 0.0, 1.0, 0.0, 0.0, 1.0, 0.0, 0.0, 1.0, 0.0, 0.0, 1.0, 0.0, 0.0, 1.0, 0.0, 0.0, 0.0, -1.0, 0.0, 0.0, -1.0, 0.0, 0.0, -1.0, 0.0, 0.0, -1.0, 0.0, 0.0, -1.0, 0.0, 0.0, -1.0, 0.0, 0.0, 1.0, 0.0, 0.0, 1.0, 0.0, 0.0, 1.0, 0.0, 0.0, 1.0, 0.0, 0.0, 1.0, 0.0, 0.0, 1.0, 1.0, 0.0, 0.0, 1.0, 0.0, 0.0, 1.0, 0.0, 0.0, 1.0, 0.0, 0.0, 1.0, 0.0, 0.0, 1.0, 0.0, 0.0, -1.0, 0.0, 0.0, -1.0, 0.0, 0.0, -1.0, 0.0, 0.0, -1.0, 0.0, 0.0, -1.0, 0.0, 0.0, -1.0, 0.0, 0.0, 0.0, -1.0, 0.0, 0.0, -1.0, 0.0, 0.0, -1.0, 0.0, 0.0, -1.0, 0.0, 0.0, -1.0, 0.0, 0.0, -1.0, 0.0, 0.0, 1.0, 0.0, 0.0, 1.0, 0.0, 0.0, 1.0, 0.0, 0.0, 1.0, 0.0, 0.0, 1.0, 0.0, 0.0, 1.0, 0.0, 0.0, 0.0, -1.0, 0.0, 0.0, -1.0, 0.0, 0.0, -1.0, 0.0, 0.0, -1.0, 0.0, 0.0, -1.0, 0.0, 0.0, -1.0, 0.0, 0.0, 1.0, 0.0, 0.0, 1.0, 0.0, 0.0, 1.0, 0.0, 0.0, 1.0, 0.0, 0.0, 1.0, 0.0, 0.0, 1.0, 1.0, 0.0, 0.0, 1.0, 0.0, 0.0, 1.0, 0.0, 0.0, 1.0, 0.0, 0.0, 1.0, 0.0, 0.0, 1.0, 0.0, 0.0, -1.0, 0.0, 0.0, -1.0, 0.0, 0.0, -1.0, 0.0, 0.0, -1.0, 0.0, 0.0, -1.0, 0.0, 0.0, -1.0, 0.0, 0.0, 0.0, 1.0, 0.0, 0.0, 1.0, 0.0, 0.0, 1.0, 0.0, 0.0, 1.0, 0.0, 0.0, 1.0, 0.0, 0.0, 1.0, 0.0, 0.0, -1.0, 0.0, 0.0, -1.0, 0.0, 0.0, -1.0, 0.0, 0.0, -1.0, 0.0, 0.0, -1.0, 0.0, 0.0, -1.0, 0.0, 0.0, 0.0, 1.0, 0.0, 0.0, 1.0, 0.0, 0.0, 1.0, 0.0, 0.0, 1.0, 0.0, 0.0, 1.0, 0.0, 0.0, 1.0, 0.0, 0.0, -1.0, 0.0, 0.0, -1.0, 0.0, 0.0, -1.0, 0.0, 0.0, -1.0, 0.0, 0.0, -1.0, 0.0, 0.0, -1.0, 1.0, 0.0, 0.0, 1.0, 0.0, 0.0, 1.0, 0.0, 0.0, 1.0, 0.0, 0.0, 1.0, 0.0, 0.0, 1.0, 0.0, 0.0, -1.0, 0.0, 0.0, -1.0, 0.0, 0.0, -1.0, 0.0, 0.0, -1.0, 0.0, 0.0, -1.0, 0.0, 0.0, -1.0, 0.0, 0.0, 0.0, 1.0, 0.0, 0.0, 1.0, 0.0, 0.0, 1.0, 0.0, 0.0, 1.0, 0.0, 0.0, 1.0, 0.0, 0.0, 1.0, 0.0, 0.0, -1.0, 0.0, 0.0, -1.0, 0.0, 0.0, -1.0, 0.0, 0.0, -1.0, 0.0, 0.0, -1.0, 0.0, 0.0, -1.0, 0.0, 0.0, 0.0, 1.0, 0.0, 0.0, 1.0, 0.0, 0.0, 1.0, 0.0, 0.0, 1.0, 0.0, 0.0, 1.0, 0.0, 0.0, 1.0, 0.0, 0.0, -1.0, 0.0, 0.0, -1.0, 0.0, 0.0, -1.0, 0.0, 0.0, -1.0, 0.0, 0.0, -1.0, 0.0, 0.0, -1.0, 1.0, 0.0, 0.0, 1.0, 0.0, 0.0, 1.0, 0.0, 0.0, 1.0, 0.0, 0.0, 1.0, 0.0, 0.0, 1.0, 0.0, 0.0, -1.0, 0.0, 0.0, -1.0, 0.0, 0.0, -1.0, 0.0, 0.0, -1.0, 0.0, 0.0, -1.0, 0.0, 0.0, -1.0, 0.0, 0.0, 0.0, 1.0, 0.0, 0.0, 1.0, 0.0, 0.0, 1.0, 0.0, 0.0, 1.0, 0.0, 0.0, 1.0, 0.0, 0.0, 1.0, 0.0, 0.0, -1.0, 0.0, 0.0, -1.0, 0.0, 0.0, -1.0, 0.0, 0.0, -1.0, 0.0, 0.0, -1.0, 0.0, 0.0, -1.0, 0.0, 0.0, 0.0, 1.0, 0.0, 0.0, 1.0, 0.0, 0.0, 1.0, 0.0, 0.0, 1.0, 0.0, 0.0, 1.0, 0.0, 0.0, 1.0, 0.0, 0.0, -1.0, 0.0, 0.0, -1.0, 0.0, 0.0, -1.0, 0.0, 0.0, -1.0, 0.0, 0.0, -1.0, 0.0, 0.0, -1.0, 1.0, 0.0, 0.0, 1.0, 0.0, 0.0, 1.0, 0.0, 0.0, 1.0, 0.0, 0.0, 1.0, 0.0, 0.0, 1.0, 0.0, 0.0, -1.0, 0.0, 0.0, -1.0, -6.289e-07, 0.0, -1.0, -1.162e-07, 0.0, -1.0, -6.289e-07, 0.0, -1.0, -7.451e-07, 0.0, -1.0, -1.162e-07, 0.0, 0.0, 0.7071, 0.7071, 0.0, 0.7071, 0.7071, 0.0, 0.7071, 0.7071, 0.0, 0.7071, 0.7071, 0.0, 0.7071, 0.7071, 0.0, 0.7071, 0.7071, 0.0, -0.7071, -0.7071, 0.0, -0.7071, -0.7071, 0.0, -0.7071, -0.7071, 0.0, -0.7071, -0.7071, 0.0, -0.7071, -0.7071, 0.0, -0.7071, -0.7071, 0.0, -0.7071, 0.7071, 0.0, -0.7071, 0.7071, 0.0, -0.7071, 0.7071, 0.0, -0.7071, 0.7071, 0.0, -0.7071, 0.7071, 0.0, -0.7071, 0.7071, 0.0, 0.7071, -0.7071, 0.0, 0.7071, -0.7071, 0.0, 0.7071, -0.7071, 0.0, 0.7071, -0.7071, 0.0, 0.7071, -0.7071, 0.0, 0.7071, -0.7071, 1.0, 0.0, 0.0, 1.0, 0.0, 0.0, 1.0, 0.0, 0.0, 1.0, 0.0, 0.0, 1.0, 0.0, 0.0, 1.0, 0.0, 0.0, -1.0, 0.0, 0.0, -1.0, 0.0, 0.0, -1.0, 0.0, 0.0, -1.0, 0.0, 0.0, -1.0, 0.0, 0.0, -1.0, 0.0, 0.0, 0.0, 1.0, 0.0, 0.0, 1.0, 0.0, 0.0, 1.0, 0.0, 0.0, 1.0, 0.0, 0.0, 1.0, 0.0, 0.0, 1.0, 0.0, 0.0, -1.0, 0.0, 0.0, -1.0, 0.0, 0.0, -1.0, 0.0, 0.0, -1.0, 0.0, 0.0, -1.0, 0.0, 0.0, -1.0, 0.0, 0.0, 0.0, 1.0, 0.0, 0.0, 1.0, 0.0, 0.0, 1.0, 0.0, 0.0, 1.0, 0.0, 0.0, 1.0, 0.0, 0.0, 1.0, 0.0, 0.0, -1.0, 0.0, 0.0, -1.0, 0.0, 0.0, -1.0, 0.0, 0.0, -1.0, 0.0, 0.0, -1.0, 0.0, 0.0, -1.0, 1.0, 0.0, 0.0, 1.0, 0.0, 0.0, 1.0, 0.0, 0.0, 1.0, 0.0, 0.0, 1.0, 0.0, 0.0, 1.0, 0.0, 0.0, -1.0, 0.0, 0.0, -1.0, 0.0, 0.0, -1.0, 0.0, 0.0, -1.0, 0.0, 0.0, -1.0, 0.0, 0.0, -1.0, 0.0, 0.0, 0.0, 1.0, 0.0, 0.0, 1.0, 0.0, 0.0, 1.0, 0.0, 0.0, 1.0, 0.0, 0.0, 1.0, 0.0, 0.0, 1.0, 0.0, 0.0, -1.0, 0.0, 0.0, -1.0, 0.0, 0.0, -1.0, 0.0, 0.0, -1.0, 0.0, 0.0, -1.0, 0.0, 0.0, -1.0, 0.0, 0.0, 0.0, 1.0, 0.0, 0.0, 1.0, 0.0, 0.0, 1.0, 0.0, 0.0, 1.0, 0.0, 0.0, 1.0, 0.0, 0.0, 1.0, 0.0, 0.0, -1.0, 0.0, 0.0, -1.0, 0.0, 0.0, -1.0, 0.0, 0.0, -1.0, 0.0, 0.0, -1.0, 0.0, 0.0, -1.0, 1.0, 0.0, 0.0, 1.0, 0.0, 0.0, 1.0, 0.0, 0.0, 1.0, 0.0, 0.0, 1.0, 0.0, 0.0, 1.0, 0.0, 0.0, -1.0, 0.0, 0.0, -1.0, 0.0, 0.0, -1.0, 0.0, 0.0, -1.0, 0.0, 0.0, -1.0, 0.0, 0.0, -1.0, 0.0, 0.0, 0.0, 1.0, 0.0, 0.0, 1.0, 0.0, 0.0, 1.0, 0.0, 0.0, 1.0, 0.0, 0.0, 1.0, 0.0, 0.0, 1.0, 0.0, 0.0, -1.0, 0.0, 0.0, -1.0, 0.0, 0.0, -1.0, 0.0, 0.0, -1.0, 0.0, 0.0, -1.0, 0.0, 0.0, -1.0, 0.0, 0.0, 0.0, 1.0, 0.0, 0.0, 1.0, 0.0, 0.0, 1.0, 0.0, 0.0, 1.0, 0.0, 0.0, 1.0, 0.0, 0.0, 1.0, 0.0, 0.0, -1.0, 0.0, 0.0, -1.0, 0.0, 0.0, -1.0, 0.0, 0.0, -1.0, 0.0, 0.0, -1.0, 0.0, 0.0, -1.0, 1.0, 0.0, 0.0, 1.0, 0.0, 0.0, 1.0, 0.0, 0.0, 1.0, 0.0, 0.0, 1.0, 0.0, 0.0, 1.0, 0.0, 0.0, -1.0, 0.0, 0.0, -1.0, 0.0, 0.0, -1.0, 0.0, 0.0, -1.0, 0.0, 0.0, -1.0, 0.0, 0.0, -1.0, 0.0, 0.0, 0.0, 1.0, 0.0, 0.0, 1.0, 0.0, 0.0, 1.0, 0.0, 0.0, 1.0, 0.0, 0.0, 1.0, 0.0, 0.0, 1.0, 0.0, 0.0, -1.0, 0.0, 0.0, -1.0, 0.0, 0.0, -1.0, 0.0, 0.0, -1.0, 0.0, 0.0, -1.0, 0.0, 0.0, -1.0, 0.0, 0.0, 0.0, 1.0, 0.0, 0.0, 1.0, 0.0, 0.0, 1.0, 0.0, 0.0, 1.0, 0.0, 0.0, 1.0, 0.0, 0.0, 1.0, 0.0, 0.0, -1.0, 0.0, 0.0, -1.0, 0.0, 0.0, -1.0, 0.0, 0.0, -1.0, 0.0, 0.0, -1.0, 0.0, 0.0, -1.0, 1.0, 0.0, 0.0, 1.0, 0.0, 0.0, 1.0, 0.0, 0.0, 1.0, 0.0, 0.0, 1.0, 0.0, 0.0, 1.0, 0.0, 0.0, -1.0, 0.0, 0.0, -1.0, 0.0, 0.0, -1.0, 0.0, 0.0, -1.0, 0.0, 0.0, -1.0, 0.0, 0.0, -1.0, 0.0, 0.0, 0.0, 1.0, 0.0, 0.0, 1.0, 0.0, 0.0, 1.0, 0.0, 0.0, 1.0, 0.0, 0.0, 1.0, 0.0, 0.0, 1.0, 0.0, 0.0, -1.0, 0.0, 0.0, -1.0, 0.0, 0.0, -1.0, 0.0, 0.0, -1.0, 0.0, 0.0, -1.0, 0.0, 0.0, -1.0, 0.0, 0.0, 0.0, 1.0, 0.0, 0.0, 1.0, 0.0, 0.0, 1.0, 0.0, 0.0, 1.0, 0.0, 0.0, 1.0, 0.0, 0.0, 1.0, 0.0, 0.0, -1.0, 0.0, 0.0, -1.0, 0.0, 0.0, -1.0, 0.0, 0.0, -1.0, 0.0, 0.0, -1.0, 0.0, 0.0, -1.0])] * 3)])

# ---- objects
ob_light = bpy.data.objects.new('Light', light_light)
ob_camera = bpy.data.objects.new('Camera', cam_camera)
ob_model1_001 = bpy.data.objects.new('Model1.001', me_model1_001)

# ---- transforms, parenting, visibility, modifiers, constraints
ob_light.location = (4.076, 1.005, 5.904)
ob_light.rotation_euler = (0.6503, 0.05522, 1.866)
ob_light.lock_rotations_4d = False
ob_light.empty_display_type = 'ARROWS'
ob_light.color = (0.0, 0.0, 0.0, 0.0)
ob_light.lineart.crease_threshold = 0.0
ob_camera.location = (7.359, -6.926, 4.958)
ob_camera.rotation_euler = (1.149, -1.696e-06, 0.8149)
ob_camera.lock_rotations_4d = False
ob_camera.empty_display_type = 'ARROWS'
ob_camera.color = (0.0, 0.0, 0.0, 0.0)
ob_camera.display_type = 'WIRE'
ob_camera.lineart.crease_threshold = 0.0
ob_model1_001.location = (0.0, 0.0, 0.0)
ob_model1_001.rotation_euler = (1.571, -0.0, 0.0)
ob_model1_001.scale = (11.53, 11.53, 11.53)

# ---- collection membership
col_collection.objects.link(ob_light)
col_collection.objects.link(ob_camera)
col_collection.objects.link(ob_model1_001)

# ---- scene / render settings (as saved in the file)
scene.camera = ob_camera
scene.frame_start = 1; scene.frame_end = 250; scene.frame_set(1)
scene.render.engine = 'BLENDER_EEVEE_NEXT'
scene.cycles.samples = 500
scene.cycles.sampling_pattern = 'TABULATED_SOBOL'
scene.cycles.use_adaptive_sampling = False
scene.cycles.use_light_tree = False
scene.view_settings.view_transform = 'Filmic'
bpy.context.view_layer.update()
